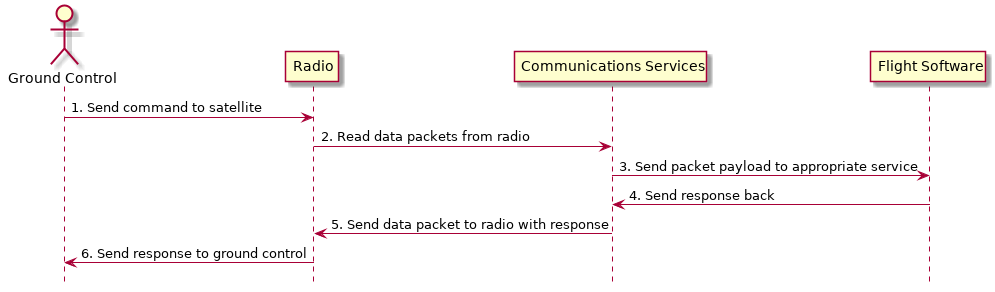

The diagram above was rendered by PlantUML. Its source (embedded in the PNG):
@startuml

hide footbox

actor "Ground Control" as ground_control
participant "Radio" as radio
participant "Communications Services" as comms_service
participant "Flight Software" as software

ground_control -> radio: 1. Send command to satellite
radio -> comms_service: 2. Read data packets from radio
comms_service -> software: 3. Send packet payload to appropriate service
software -> comms_service: 4. Send response back
comms_service -> radio: 5. Send data packet to radio with response
radio -> ground_control: 6. Send response to ground control

@enduml